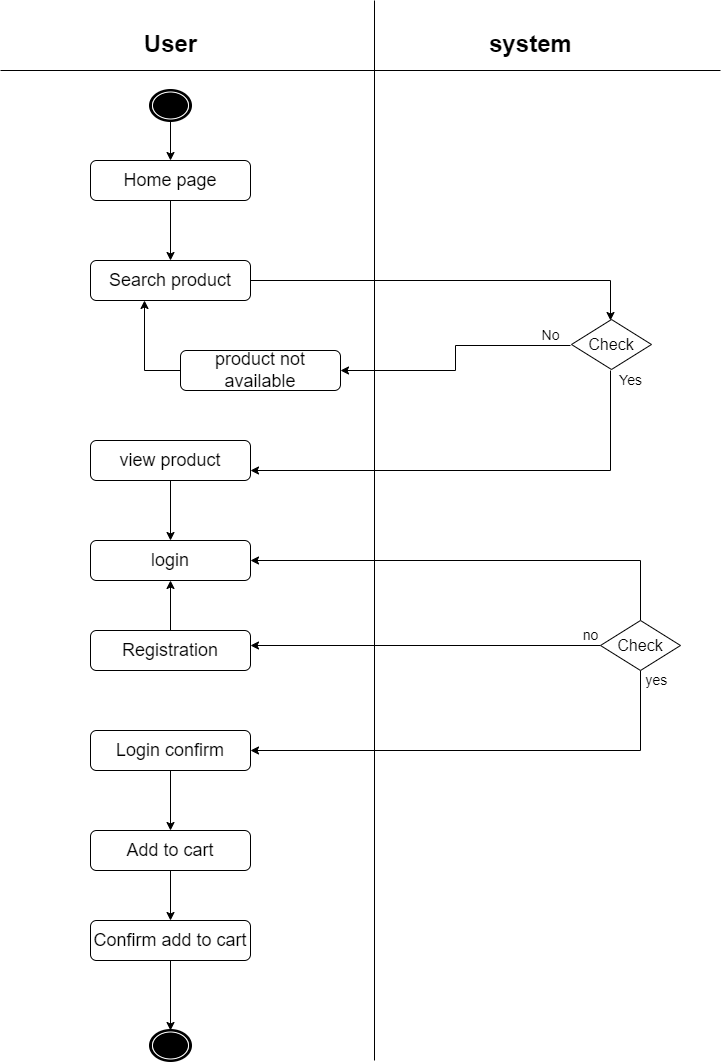

The diagram above was exported from draw.io. Its source (the exported page's mxGraphModel, read from the mxfile embedded in the PNG):
<mxGraphModel dx="924" dy="472" grid="1" gridSize="14" guides="1" tooltips="1" connect="1" arrows="1" fold="1" page="1" pageScale="1" pageWidth="850" pageHeight="1100" background="none" math="0" shadow="0">
  <root>
    <mxCell id="0" />
    <mxCell id="1" parent="0" />
    <mxCell id="sscaziFs_HCa4pCtLNoC-1" value="" style="endArrow=none;html=1;rounded=0;" parent="1" edge="1">
      <mxGeometry width="50" height="50" relative="1" as="geometry">
        <mxPoint x="80" y="80" as="sourcePoint" />
        <mxPoint x="800" y="80" as="targetPoint" />
      </mxGeometry>
    </mxCell>
    <mxCell id="sscaziFs_HCa4pCtLNoC-2" value="" style="endArrow=none;html=1;rounded=0;" parent="1" edge="1">
      <mxGeometry width="50" height="50" relative="1" as="geometry">
        <mxPoint x="454" y="1070" as="sourcePoint" />
        <mxPoint x="454" y="10.001437290736607" as="targetPoint" />
      </mxGeometry>
    </mxCell>
    <mxCell id="sscaziFs_HCa4pCtLNoC-17" style="edgeStyle=orthogonalEdgeStyle;rounded=0;orthogonalLoop=1;jettySize=auto;html=1;entryX=0.5;entryY=0;entryDx=0;entryDy=0;" parent="1" source="sscaziFs_HCa4pCtLNoC-3" target="sscaziFs_HCa4pCtLNoC-4" edge="1">
      <mxGeometry relative="1" as="geometry" />
    </mxCell>
    <mxCell id="sscaziFs_HCa4pCtLNoC-3" value="Home page" style="rounded=1;whiteSpace=wrap;html=1;fontSize=18;" parent="1" vertex="1">
      <mxGeometry x="170" y="170" width="160" height="40" as="geometry" />
    </mxCell>
    <mxCell id="sscaziFs_HCa4pCtLNoC-18" style="edgeStyle=orthogonalEdgeStyle;rounded=0;orthogonalLoop=1;jettySize=auto;html=1;" parent="1" source="sscaziFs_HCa4pCtLNoC-4" edge="1">
      <mxGeometry relative="1" as="geometry">
        <mxPoint x="690" y="330" as="targetPoint" />
      </mxGeometry>
    </mxCell>
    <mxCell id="sscaziFs_HCa4pCtLNoC-4" value="Search product" style="rounded=1;whiteSpace=wrap;html=1;fontSize=18;" parent="1" vertex="1">
      <mxGeometry x="170" y="270" width="160" height="40" as="geometry" />
    </mxCell>
    <mxCell id="sscaziFs_HCa4pCtLNoC-23" style="edgeStyle=orthogonalEdgeStyle;rounded=0;orthogonalLoop=1;jettySize=auto;html=1;" parent="1" source="sscaziFs_HCa4pCtLNoC-5" target="sscaziFs_HCa4pCtLNoC-4" edge="1">
      <mxGeometry relative="1" as="geometry">
        <Array as="points">
          <mxPoint x="224" y="380" />
        </Array>
      </mxGeometry>
    </mxCell>
    <mxCell id="sscaziFs_HCa4pCtLNoC-5" value="product not available" style="rounded=1;whiteSpace=wrap;html=1;fontSize=18;" parent="1" vertex="1">
      <mxGeometry x="260" y="360" width="160" height="40" as="geometry" />
    </mxCell>
    <mxCell id="sscaziFs_HCa4pCtLNoC-41" style="edgeStyle=orthogonalEdgeStyle;rounded=0;orthogonalLoop=1;jettySize=auto;html=1;entryX=0.5;entryY=0;entryDx=0;entryDy=0;" parent="1" source="sscaziFs_HCa4pCtLNoC-6" target="sscaziFs_HCa4pCtLNoC-7" edge="1">
      <mxGeometry relative="1" as="geometry" />
    </mxCell>
    <mxCell id="sscaziFs_HCa4pCtLNoC-6" value="view product" style="rounded=1;whiteSpace=wrap;html=1;fontSize=18;" parent="1" vertex="1">
      <mxGeometry x="170" y="450" width="160" height="40" as="geometry" />
    </mxCell>
    <mxCell id="sscaziFs_HCa4pCtLNoC-7" value="login" style="rounded=1;whiteSpace=wrap;html=1;fontSize=18;" parent="1" vertex="1">
      <mxGeometry x="170" y="550" width="160" height="40" as="geometry" />
    </mxCell>
    <mxCell id="sscaziFs_HCa4pCtLNoC-38" style="edgeStyle=orthogonalEdgeStyle;rounded=0;orthogonalLoop=1;jettySize=auto;html=1;entryX=0.5;entryY=1;entryDx=0;entryDy=0;" parent="1" source="sscaziFs_HCa4pCtLNoC-8" target="sscaziFs_HCa4pCtLNoC-7" edge="1">
      <mxGeometry relative="1" as="geometry" />
    </mxCell>
    <mxCell id="sscaziFs_HCa4pCtLNoC-8" value="Registration" style="rounded=1;whiteSpace=wrap;html=1;fontSize=18;" parent="1" vertex="1">
      <mxGeometry x="170" y="640" width="160" height="40" as="geometry" />
    </mxCell>
    <mxCell id="sscaziFs_HCa4pCtLNoC-39" style="edgeStyle=orthogonalEdgeStyle;rounded=0;orthogonalLoop=1;jettySize=auto;html=1;entryX=0.5;entryY=0;entryDx=0;entryDy=0;" parent="1" source="sscaziFs_HCa4pCtLNoC-9" target="sscaziFs_HCa4pCtLNoC-10" edge="1">
      <mxGeometry relative="1" as="geometry" />
    </mxCell>
    <mxCell id="sscaziFs_HCa4pCtLNoC-9" value="Login confirm" style="rounded=1;whiteSpace=wrap;html=1;fontSize=18;" parent="1" vertex="1">
      <mxGeometry x="170" y="740" width="160" height="40" as="geometry" />
    </mxCell>
    <mxCell id="sscaziFs_HCa4pCtLNoC-40" style="edgeStyle=orthogonalEdgeStyle;rounded=0;orthogonalLoop=1;jettySize=auto;html=1;" parent="1" source="sscaziFs_HCa4pCtLNoC-10" target="sscaziFs_HCa4pCtLNoC-11" edge="1">
      <mxGeometry relative="1" as="geometry" />
    </mxCell>
    <mxCell id="sscaziFs_HCa4pCtLNoC-10" value="Add to cart" style="rounded=1;whiteSpace=wrap;html=1;fontSize=18;" parent="1" vertex="1">
      <mxGeometry x="170" y="840" width="160" height="40" as="geometry" />
    </mxCell>
    <mxCell id="sscaziFs_HCa4pCtLNoC-37" style="edgeStyle=orthogonalEdgeStyle;rounded=0;orthogonalLoop=1;jettySize=auto;html=1;entryX=0.5;entryY=0;entryDx=0;entryDy=0;" parent="1" source="sscaziFs_HCa4pCtLNoC-11" target="sscaziFs_HCa4pCtLNoC-35" edge="1">
      <mxGeometry relative="1" as="geometry" />
    </mxCell>
    <mxCell id="sscaziFs_HCa4pCtLNoC-11" value="Confirm add to cart" style="rounded=1;whiteSpace=wrap;html=1;fontSize=18;" parent="1" vertex="1">
      <mxGeometry x="170" y="930" width="160" height="40" as="geometry" />
    </mxCell>
    <mxCell id="sscaziFs_HCa4pCtLNoC-16" style="edgeStyle=orthogonalEdgeStyle;rounded=0;orthogonalLoop=1;jettySize=auto;html=1;entryX=0.5;entryY=0;entryDx=0;entryDy=0;" parent="1" source="sscaziFs_HCa4pCtLNoC-15" target="sscaziFs_HCa4pCtLNoC-3" edge="1">
      <mxGeometry relative="1" as="geometry" />
    </mxCell>
    <mxCell id="sscaziFs_HCa4pCtLNoC-15" value="" style="shape=mxgraph.bpmn.shape;html=1;verticalLabelPosition=bottom;labelBackgroundColor=#ffffff;verticalAlign=top;perimeter=ellipsePerimeter;outline=end;symbol=terminate;rounded=0;shadow=0;comic=0;strokeWidth=1;fontFamily=Verdana;fontSize=12;align=center;" parent="1" vertex="1">
      <mxGeometry x="230" y="100" width="40" height="30" as="geometry" />
    </mxCell>
    <mxCell id="sscaziFs_HCa4pCtLNoC-21" style="edgeStyle=orthogonalEdgeStyle;rounded=0;orthogonalLoop=1;jettySize=auto;html=1;entryX=1;entryY=0.5;entryDx=0;entryDy=0;" parent="1" target="sscaziFs_HCa4pCtLNoC-5" edge="1">
      <mxGeometry relative="1" as="geometry">
        <mxPoint x="650" y="355" as="sourcePoint" />
      </mxGeometry>
    </mxCell>
    <mxCell id="sscaziFs_HCa4pCtLNoC-24" style="edgeStyle=orthogonalEdgeStyle;rounded=0;orthogonalLoop=1;jettySize=auto;html=1;entryX=1;entryY=0.75;entryDx=0;entryDy=0;" parent="1" target="sscaziFs_HCa4pCtLNoC-6" edge="1">
      <mxGeometry relative="1" as="geometry">
        <Array as="points">
          <mxPoint x="690" y="480" />
        </Array>
        <mxPoint x="690" y="380" as="sourcePoint" />
      </mxGeometry>
    </mxCell>
    <mxCell id="sscaziFs_HCa4pCtLNoC-27" style="edgeStyle=orthogonalEdgeStyle;rounded=0;orthogonalLoop=1;jettySize=auto;html=1;entryX=1;entryY=0.5;entryDx=0;entryDy=0;" parent="1" target="sscaziFs_HCa4pCtLNoC-7" edge="1">
      <mxGeometry relative="1" as="geometry">
        <Array as="points">
          <mxPoint x="720" y="570" />
        </Array>
        <mxPoint x="720" y="630" as="sourcePoint" />
      </mxGeometry>
    </mxCell>
    <mxCell id="sscaziFs_HCa4pCtLNoC-28" style="edgeStyle=orthogonalEdgeStyle;rounded=0;orthogonalLoop=1;jettySize=auto;html=1;" parent="1" edge="1">
      <mxGeometry relative="1" as="geometry">
        <mxPoint x="330" y="655" as="targetPoint" />
        <mxPoint x="680" y="655" as="sourcePoint" />
      </mxGeometry>
    </mxCell>
    <mxCell id="sscaziFs_HCa4pCtLNoC-29" style="edgeStyle=orthogonalEdgeStyle;rounded=0;orthogonalLoop=1;jettySize=auto;html=1;entryX=1;entryY=0.5;entryDx=0;entryDy=0;" parent="1" target="sscaziFs_HCa4pCtLNoC-9" edge="1">
      <mxGeometry relative="1" as="geometry">
        <Array as="points">
          <mxPoint x="720" y="760" />
        </Array>
        <mxPoint x="720" y="680" as="sourcePoint" />
      </mxGeometry>
    </mxCell>
    <mxCell id="sscaziFs_HCa4pCtLNoC-30" value="Yes" style="text;html=1;align=center;verticalAlign=middle;resizable=0;points=[];autosize=1;strokeColor=none;fillColor=none;fontSize=14;" parent="1" vertex="1">
      <mxGeometry x="685" y="375" width="50" height="30" as="geometry" />
    </mxCell>
    <mxCell id="sscaziFs_HCa4pCtLNoC-32" value="No" style="text;html=1;align=center;verticalAlign=middle;resizable=0;points=[];autosize=1;strokeColor=none;fillColor=none;fontSize=14;" parent="1" vertex="1">
      <mxGeometry x="610" y="330" width="40" height="30" as="geometry" />
    </mxCell>
    <mxCell id="sscaziFs_HCa4pCtLNoC-33" value="no" style="text;html=1;align=center;verticalAlign=middle;resizable=0;points=[];autosize=1;strokeColor=none;fillColor=none;fontSize=14;" parent="1" vertex="1">
      <mxGeometry x="650" y="630" width="40" height="30" as="geometry" />
    </mxCell>
    <mxCell id="sscaziFs_HCa4pCtLNoC-34" value="&amp;nbsp; &amp;nbsp;yes" style="text;html=1;align=center;verticalAlign=middle;resizable=0;points=[];autosize=1;strokeColor=none;fillColor=none;fontSize=14;" parent="1" vertex="1">
      <mxGeometry x="700" y="675" width="60" height="30" as="geometry" />
    </mxCell>
    <mxCell id="sscaziFs_HCa4pCtLNoC-35" value="" style="shape=mxgraph.bpmn.shape;html=1;verticalLabelPosition=bottom;labelBackgroundColor=#ffffff;verticalAlign=top;perimeter=ellipsePerimeter;outline=end;symbol=terminate;rounded=0;shadow=0;comic=0;strokeWidth=1;fontFamily=Verdana;fontSize=12;align=center;" parent="1" vertex="1">
      <mxGeometry x="230" y="1040" width="40" height="30" as="geometry" />
    </mxCell>
    <mxCell id="sscaziFs_HCa4pCtLNoC-42" value="User" style="text;html=1;align=center;verticalAlign=middle;resizable=0;points=[];autosize=1;strokeColor=none;fillColor=none;fontSize=24;fontStyle=1" parent="1" vertex="1">
      <mxGeometry x="210" y="34" width="80" height="40" as="geometry" />
    </mxCell>
    <mxCell id="sscaziFs_HCa4pCtLNoC-43" value="system" style="text;html=1;align=center;verticalAlign=middle;resizable=0;points=[];autosize=1;strokeColor=none;fillColor=none;fontSize=24;fontStyle=1" parent="1" vertex="1">
      <mxGeometry x="555" y="34" width="110" height="40" as="geometry" />
    </mxCell>
    <mxCell id="iphMn_YDw-PGxj5purFz-1" value="&lt;font style=&quot;font-size: 16px;&quot;&gt;Check&lt;/font&gt;" style="rhombus;whiteSpace=wrap;html=1;" parent="1" vertex="1">
      <mxGeometry x="680" y="630" width="80" height="50" as="geometry" />
    </mxCell>
    <mxCell id="iphMn_YDw-PGxj5purFz-2" value="&lt;font style=&quot;font-size: 16px;&quot;&gt;Check&lt;/font&gt;" style="rhombus;whiteSpace=wrap;html=1;" parent="1" vertex="1">
      <mxGeometry x="651" y="329" width="80" height="50" as="geometry" />
    </mxCell>
  </root>
</mxGraphModel>